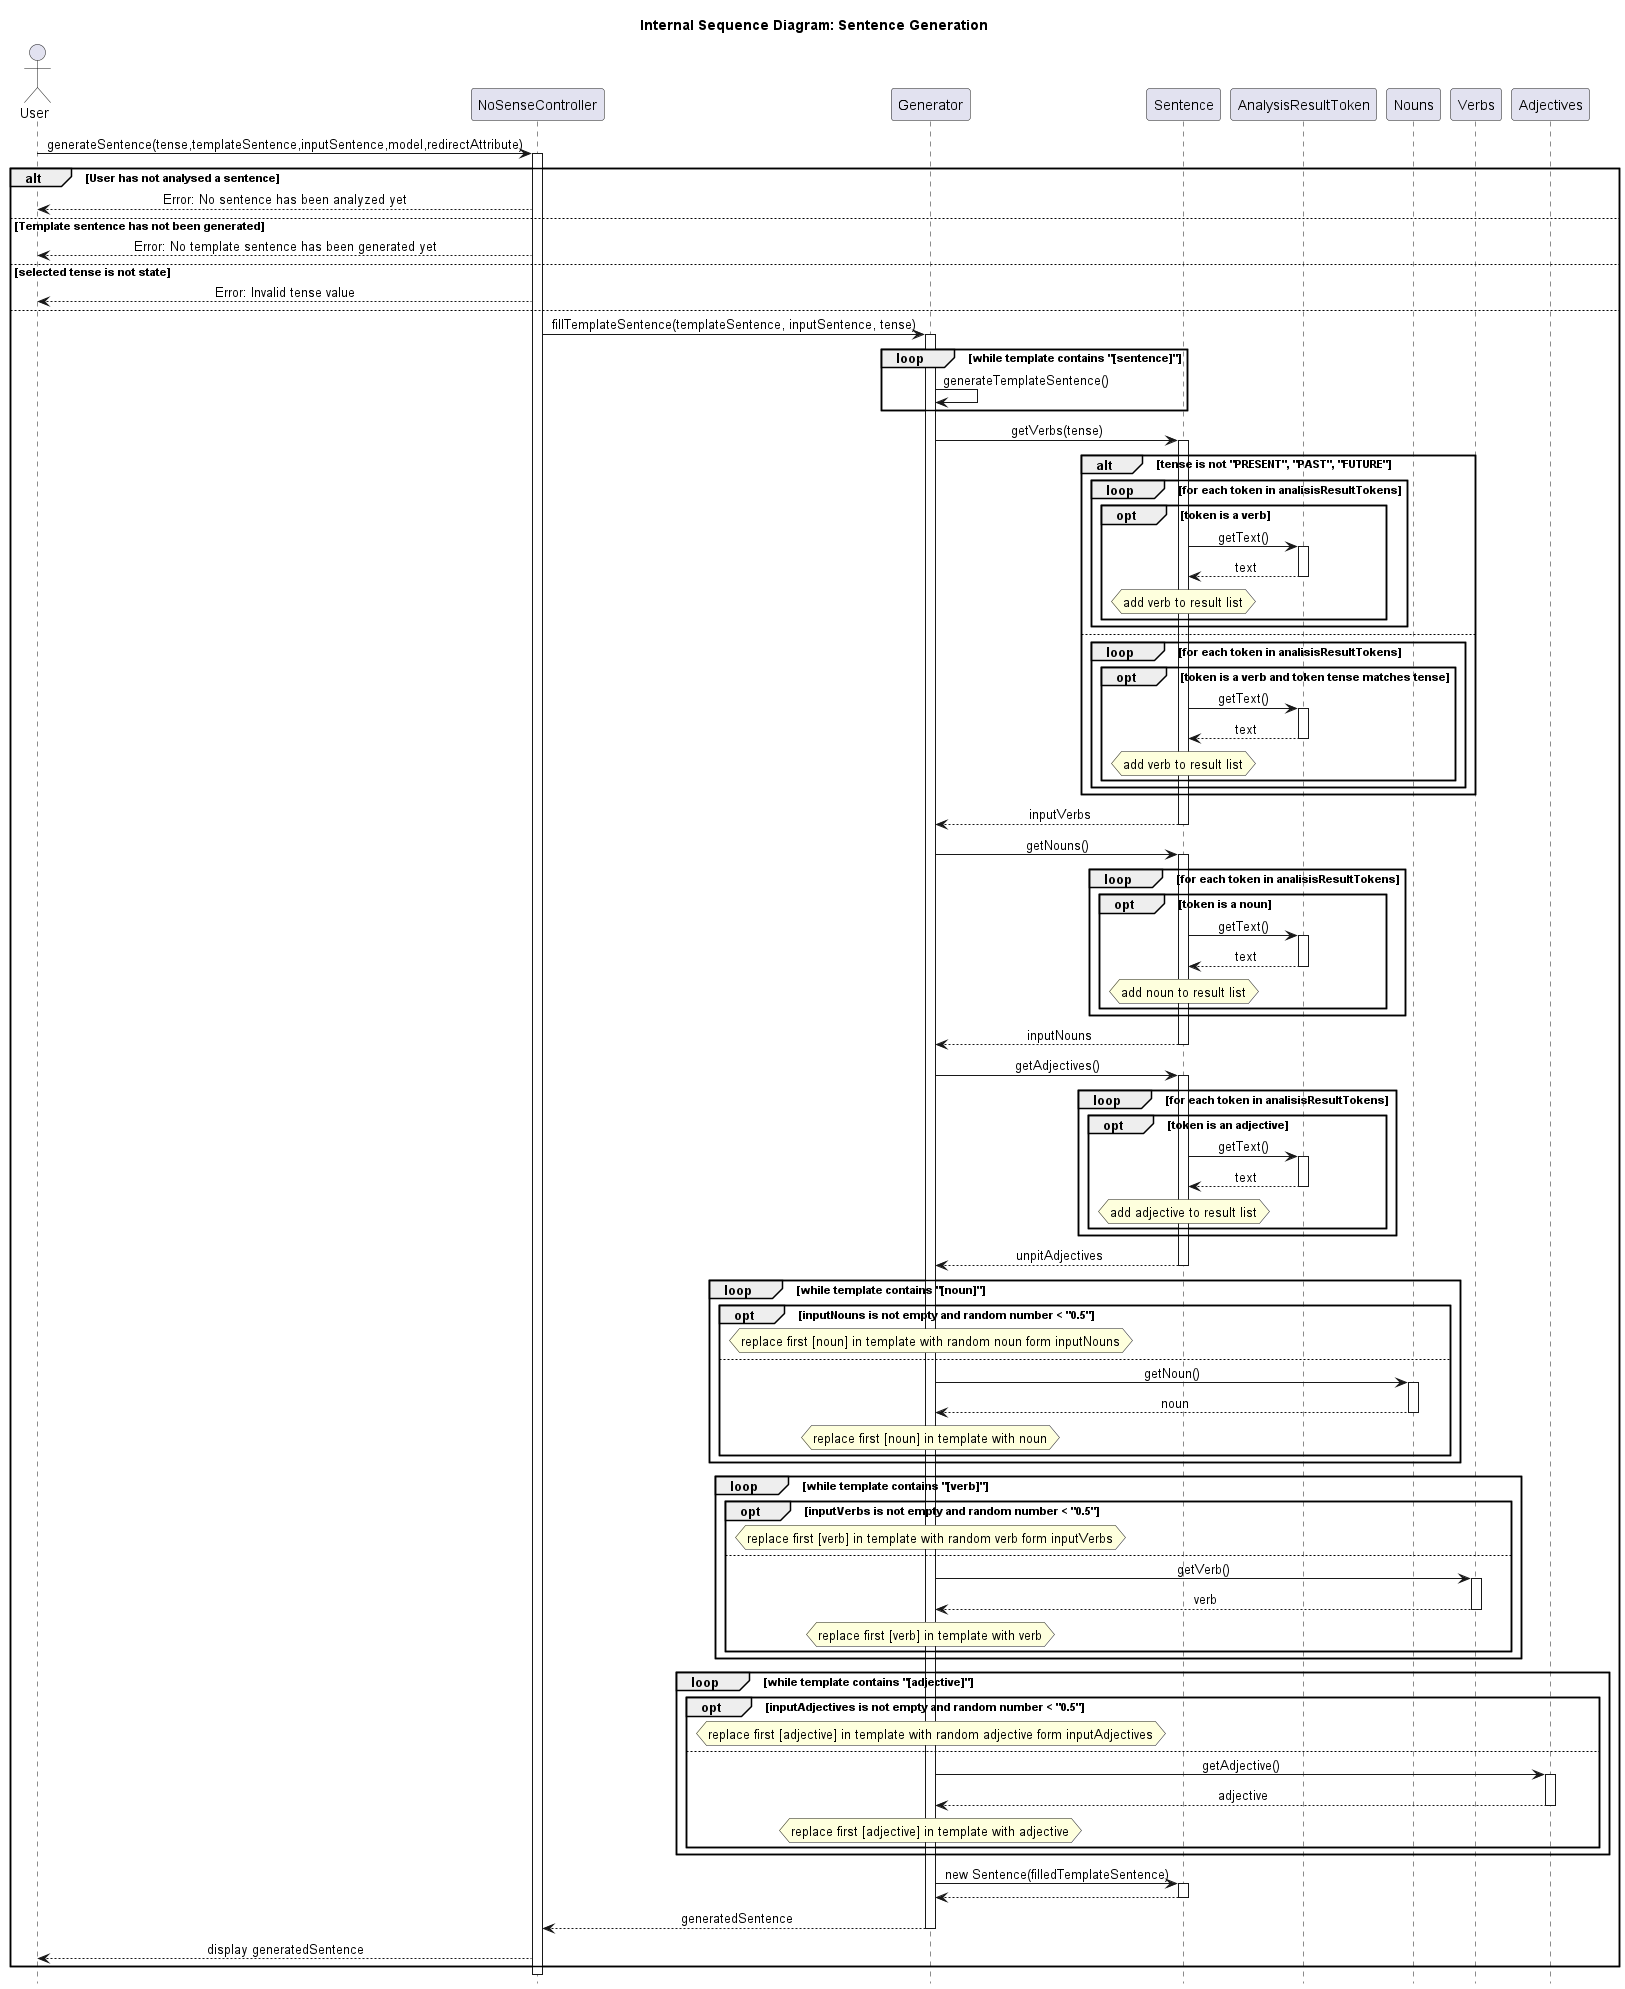

The diagram above was rendered by PlantUML. Its source (embedded in the PNG):
@startuml InternalGenerateSentence
hide footbox
skinparam sequenceMessageAlign center
title Internal Sequence Diagram: Sentence Generation

actor User
participant NoSenseController
participant Generator
participant Sentence
participant AnalysisResultToken
participant Nouns
participant Verbs
participant Adjectives
User -> NoSenseController: generateSentence(tense,templateSentence,inputSentence,model,redirectAttribute)
activate NoSenseController
alt User has not analysed a sentence
    NoSenseController --> User: Error: No sentence has been analyzed yet
else Template sentence has not been generated
    NoSenseController--> User: Error: No template sentence has been generated yet
else selected tense is not state
    NoSenseController --> User: Error: Invalid tense value
else
    NoSenseController -> Generator: fillTemplateSentence(templateSentence, inputSentence, tense)
    activate Generator
    loop while template contains "[sentence]"
        Generator -> Generator: generateTemplateSentence()
    end
    Generator -> Sentence: getVerbs(tense)
    activate Sentence
    alt tense is not "PRESENT", "PAST", "FUTURE"
        loop for each token in analisisResultTokens
            opt token is a verb
                Sentence -> AnalysisResultToken: getText()
                activate AnalysisResultToken
                AnalysisResultToken --> Sentence: text
                deactivate AnalysisResultToken
                hnote over Sentence: add verb to result list
            end
        end
    else
        loop for each token in analisisResultTokens
            opt token is a verb and token tense matches tense
                Sentence -> AnalysisResultToken: getText()
                activate AnalysisResultToken
                AnalysisResultToken --> Sentence: text
                deactivate AnalysisResultToken
                hnote over Sentence: add verb to result list
            end
        end
    end
    Sentence --> Generator: inputVerbs
    deactivate Sentence
    Generator -> Sentence: getNouns()
    activate Sentence
    loop for each token in analisisResultTokens
        opt token is a noun
            Sentence -> AnalysisResultToken: getText()
            activate AnalysisResultToken
            AnalysisResultToken --> Sentence: text
            deactivate AnalysisResultToken
            hnote over Sentence: add noun to result list
        end
    end
    Sentence --> Generator: inputNouns
    deactivate Sentence
    Generator -> Sentence: getAdjectives()
    activate Sentence
    loop for each token in analisisResultTokens
        opt token is an adjective
            Sentence -> AnalysisResultToken: getText()
            activate AnalysisResultToken
            AnalysisResultToken --> Sentence: text
            deactivate AnalysisResultToken
            hnote over Sentence: add adjective to result list
        end
    end
    Sentence --> Generator: unpitAdjectives
    deactivate Sentence
    loop while template contains "[noun]"
        opt inputNouns is not empty and random number < "0.5"
            hnote over Generator: replace first [noun] in template with random noun form inputNouns
        else 
            Generator -> Nouns: getNoun()
            activate Nouns
            Nouns --> Generator: noun
            deactivate Nouns
            hnote over Generator: replace first [noun] in template with noun
        end
    end
    loop while template contains "[verb]"
        opt inputVerbs is not empty and random number < "0.5"
            hnote over Generator: replace first [verb] in template with random verb form inputVerbs
        else 
            Generator -> Verbs: getVerb()
            activate Verbs
            Verbs --> Generator: verb
            deactivate Verbs
            hnote over Generator: replace first [verb] in template with verb
        end
    end

    loop while template contains "[adjective]"
        opt inputAdjectives is not empty and random number < "0.5"
            hnote over Generator: replace first [adjective] in template with random adjective form inputAdjectives
        else 
            Generator -> Adjectives: getAdjective()
            activate Adjectives
            Adjectives --> Generator: adjective
            deactivate Adjectives
            hnote over Generator: replace first [adjective] in template with adjective
        end
    end
    Generator -> Sentence: new Sentence(filledTemplateSentence)
    activate Sentence
    Sentence --> Generator
    deactivate Sentence
    Generator --> NoSenseController: generatedSentence
    deactivate Generator
    NoSenseController --> User: display generatedSentence

end



@enduml